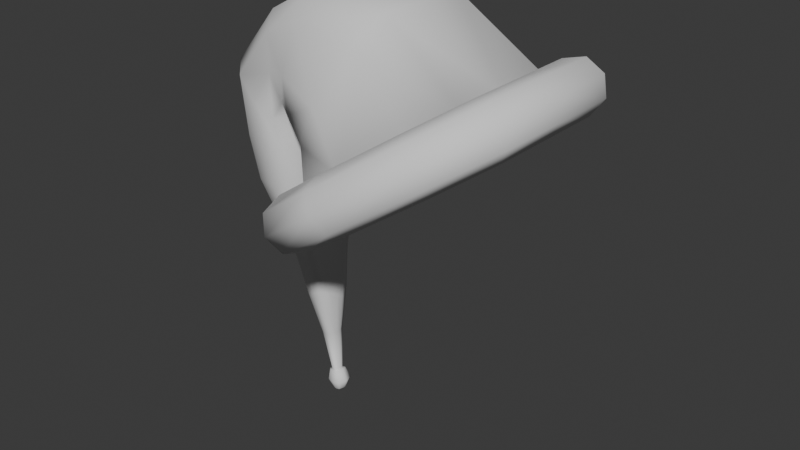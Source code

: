 # Source: santaHat.blend  (saved by Blender 4.5.88; exported with 4.5.12 LTS)
import bpy
from mathutils import Matrix  # noqa: F401  (used for matrix-valued properties, if any)

bpy.ops.wm.read_factory_settings(use_empty=True)
scene = bpy.context.scene
scene.name = 'Scene'

# ---- collections
col_collection = bpy.data.collections.new('Collection'); scene.collection.children.link(col_collection)

# ---- world
world_world = bpy.data.worlds.new('World'); scene.world = world_world
world_world.use_nodes = True; world_world.node_tree.nodes.clear()
_N = world_world.node_tree.nodes; _L = world_world.node_tree.links
n0 = _N.new('ShaderNodeOutputWorld'); n0.name = 'World Output'; n0.location = (200, 100)
n1 = _N.new('ShaderNodeBackground'); n1.name = 'Background'; n1.location = (-200, 100)
n1.inputs[0].default_value = (0.05088, 0.05088, 0.05088, 1.0)
_L.new(n1.outputs[0], n0.inputs[0])
n0.is_active_output = True
world_world.color = (0.05088, 0.05088, 0.05088)
world_world.sun_shadow_jitter_overblur = 0.0

# ---- meshes
me_cube_002 = bpy.data.meshes.new('Cube.002')
me_cube_002.from_pydata([(0.1068, 0.2603, 0.1509), (0.1454, 0.1153, 0.1301), (0.1012, 0.1153, 0.1944), (0.05076, 0.2149, 0.1787), (0.1126, 0.2149, 0.08861), (0.2047, 0.1456, 0.1707), (0.1605, 0.1456, 0.2351), (0.1428, 0.0, 0.1283), (0.05659, 0.1695, 0.1165), (0.09871, 0.0, 0.1927), (0.1114, 0.1093, 0.1541), (0.1839, 0.1305, 0.1375), (0.122, 0.1305, 0.2276), (0.1945, 0.1517, 0.211), (0.2072, 0.0, 0.1725), (0.1631, 0.0, 0.2368), (0.07754, 0.2473, 0.1781), (0.1217, 0.2473, 0.1138), (0.04172, 0.1825, 0.1536), (0.122, 0.0, 0.2276), (0.1839, 0.0, 0.1375), (0.08585, 0.1825, 0.08924), (0.198, 0.0, 0.2135), (0.1079, 0.0, 0.1516), (-0.04554, 0.323, 0.04642), (-0.07738, 0.2683, 0.09086), (-0.01556, 0.2683, 0.0007197), (-0.0474, 0.2137, 0.04515), (-0.06785, 0.3074, 0.07843), (-0.02372, 0.3074, 0.01409), (-0.06917, 0.2293, 0.07752), (-0.02504, 0.2293, 0.01318), (-0.1845, 0.2913, -0.04889), (-0.1883, 0.2476, 0.01481), (-0.1264, 0.2476, -0.07532), (-0.1302, 0.204, -0.01162), (-0.1988, 0.2788, -0.01137), (-0.1547, 0.2788, -0.07571), (-0.16, 0.2165, 0.01523), (-0.1159, 0.2165, -0.04911), (-0.2357, 0.1627, -0.08397), (-0.2302, 0.1304, -0.01395), (-0.1684, 0.1304, -0.1041), (-0.1629, 0.09816, -0.03407), (-0.2473, 0.1535, -0.04465), (-0.2032, 0.1535, -0.109), (-0.1954, 0.1074, -0.009027), (-0.1512, 0.1074, -0.07337), (-0.2435, 0.0, -0.08934), (-0.238, 0.0, -0.01932), (-0.1762, 0.0, -0.1095), (-0.1707, 0.0, -0.03944), (-0.2551, 0.0, -0.05002), (-0.211, 0.0, -0.1144), (-0.2032, 0.0, -0.01439), (-0.1591, 0.0, -0.07874), (-0.3099, 0.005256, -0.5212), (-0.3098, 0.0, -0.5212), (-0.3066, 0.008413, -0.5208), (-0.3005, 0.01061, -0.5198), (-0.2954, 0.01001, -0.5191), (-0.2935, 0.004884, -0.5188), (-0.2932, 0.0, -0.5187), (-0.264, 0.0, 0.07541), (-0.2993, 0.0, 0.08777), (-0.3076, 0.0, 0.06787), (-0.3037, 0.0, 0.03529), (-0.1981, 0.1821, 0.08141), (-0.2634, 0.1477, 0.1111), (-0.3102, 0.1133, 0.1128), (-0.3292, 0.1198, 0.08005), (-0.3234, 0.1152, 0.03232), (-0.3071, 0.07306, 0.03478), (-0.3115, 0.06799, 0.07003), (-0.3012, 0.05615, 0.09226), (-0.2639, 0.07324, 0.08183), (-0.2143, 0.09033, 0.04918), (-0.3652, 0.1201, 0.026), (-0.4164, 0.102, 0.01829), (-0.4301, 0.1037, 0.1371), (-0.3615, 0.09546, 0.2301), (-0.2607, 0.1245, 0.2779), (-0.1057, 0.1535, 0.2652), (-0.2179, 0.0, 0.04207), (-0.3746, 0.1259, 0.1058), (-0.3333, 0.12, 0.1656), (-0.2622, 0.1564, 0.1862), (-0.1565, 0.1929, 0.1642), (-0.07844, 0.09699, 0.3194), (-0.2599, 0.07864, 0.3271), (-0.3766, 0.0603, 0.2646), (-0.4599, 0.07175, 0.154), (-0.4438, 0.07612, 0.01415), (-0.4426, 0.0, 0.01433), (-0.4587, 0.0, 0.1533), (-0.3759, 0.0, 0.2632), (-0.2599, 0.0, 0.325), (-0.0796, 0.0, 0.3171), (-0.3032, 0.005256, -0.5675), (-0.3031, 0.0, -0.5675), (-0.3, 0.008413, -0.567), (-0.2938, 0.01061, -0.5661), (-0.2888, 0.01001, -0.5653), (-0.2868, 0.004884, -0.565), (-0.2865, 0.0, -0.565), (-0.2861, 0.0, -0.5198), (-0.2734, 0.0, -0.5408), (-0.2796, 0.0, -0.5597), (-0.2903, 0.01368, -0.5204), (-0.2801, 0.01881, -0.5418), (-0.2838, 0.01368, -0.5603), (-0.293, 0.01479, -0.5617), (-0.2952, 0.02061, -0.5441), (-0.2995, 0.01479, -0.5218), (-0.3168, 0.004973, -0.5244), (-0.3234, 0.004577, -0.5483), (-0.3102, 0.004973, -0.5643), (-0.31, 0.0, -0.5643), (-0.323, 0.0, -0.5483), (-0.3165, 0.0, -0.5244), (-0.2802, 0.004291, -0.5598), (-0.2743, 0.003464, -0.5409), (-0.2867, 0.004291, -0.5199), (-0.3107, 0.01075, -0.5235), (-0.3135, 0.01402, -0.5468), (-0.3042, 0.01075, -0.5634), (-0.2992, 0.06622, -0.05664), (-0.3029, 0.04822, -0.1498), (-0.302, 0.03032, -0.2423), (-0.2942, 0.01665, -0.3337), (-0.2957, 0.00722, -0.4265), (-0.4019, 0.09346, -0.07213), (-0.3795, 0.06857, -0.1614), (-0.3603, 0.04583, -0.2511), (-0.3458, 0.0304, -0.3415), (-0.3249, 0.01501, -0.4309), (-0.4277, 0.06909, -0.07602), (-0.3988, 0.05036, -0.1643), (-0.375, 0.03196, -0.2533), (-0.3588, 0.0181, -0.3434), (-0.3322, 0.008041, -0.432), (-0.3001, 0.01854, -0.4272), (-0.3019, 0.03663, -0.3348), (-0.3107, 0.05286, -0.2436), (-0.3143, 0.07779, -0.1515), (-0.3145, 0.1058, -0.05895), (-0.2949, 0.0, -0.4264), (-0.2927, 0.0, -0.3335), (-0.3002, 0.0, -0.242), (-0.3005, 0.0, -0.1494), (-0.2961, 0.0, -0.05616), (-0.3113, 0.01986, -0.4289), (-0.3217, 0.03898, -0.3378), (-0.333, 0.0555, -0.2469), (-0.3437, 0.08126, -0.1559), (-0.3539, 0.1104, -0.06488), (-0.3319, 0.0, -0.432), (-0.3582, 0.0, -0.3433), (-0.3743, 0.0, -0.2532), (-0.398, 0.0, -0.1641), (-0.4266, 0.0, -0.07585)], [], [(30, 38, 67, 87), (11, 1, 21, 4), (0, 17, 29, 24), (1, 10, 8, 21), (16, 0, 24, 28), (12, 6, 16, 3), (3, 16, 28, 25), (6, 12, 19, 15), (12, 2, 9, 19), (26, 31, 39, 34), (1, 11, 20, 7), (11, 5, 14, 20), (28, 24, 32, 36), (6, 13, 0, 16), (18, 3, 25, 30), (5, 11, 4, 17), (5, 13, 22, 14), (13, 6, 15, 22), (87, 67, 68, 86), (13, 5, 17, 0), (2, 12, 3, 18), (7, 23, 10, 1), (25, 28, 36, 33), (85, 69, 70, 84), (21, 8, 27, 31), (4, 21, 31, 26), (17, 4, 26, 29), (90, 80, 79, 91), (33, 36, 44, 41), (9, 2, 88, 97), (32, 37, 45, 40), (37, 34, 42, 45), (30, 25, 33, 38), (31, 27, 35, 39), (29, 26, 34, 37), (24, 29, 37, 32), (40, 45, 53, 48), (45, 42, 50, 53), (47, 43, 51, 55), (46, 41, 49, 54), (36, 32, 40, 44), (34, 39, 47, 42), (38, 33, 41, 46), (39, 35, 43, 47), (89, 81, 80, 90), (41, 44, 52, 49), (44, 40, 48, 52), (42, 47, 55, 50), (141, 130, 61, 60), (146, 62, 61, 130), (151, 59, 58, 135), (156, 140, 56, 57), (151, 141, 60, 59), (140, 135, 58, 56), (2, 18, 82, 88), (88, 82, 81, 89), (97, 88, 89, 96), (84, 70, 71, 77), (91, 79, 78, 92), (86, 68, 69, 85), (87, 86, 81, 82), (94, 91, 92, 93), (95, 90, 91, 94), (30, 87, 82, 18), (86, 85, 80, 81), (96, 89, 90, 95), (85, 84, 79, 80), (84, 77, 78, 79), (54, 83, 76, 46), (83, 63, 75, 76), (63, 64, 74, 75), (64, 65, 73, 74), (65, 66, 72, 73), (38, 46, 76, 67), (67, 76, 75, 68), (68, 75, 74, 69), (69, 74, 73, 70), (70, 73, 72, 71), (111, 110, 102, 101), (98, 103, 104, 99), (117, 116, 98, 99), (120, 107, 104, 103), (116, 125, 100, 98), (125, 111, 101, 100), (110, 120, 103, 102), (60, 61, 122, 108), (108, 122, 121, 109), (109, 121, 120, 110), (58, 59, 113, 123), (123, 113, 112, 124), (124, 112, 111, 125), (56, 58, 123, 114), (114, 123, 124, 115), (115, 124, 125, 116), (61, 62, 105, 122), (122, 105, 106, 121), (121, 106, 107, 120), (57, 56, 114, 119), (119, 114, 115, 118), (118, 115, 116, 117), (59, 60, 108, 113), (113, 108, 109, 112), (112, 109, 110, 111), (98, 100, 102, 103), (100, 101, 102), (92, 78, 131, 136), (136, 131, 132, 137), (137, 132, 133, 138), (138, 133, 134, 139), (139, 134, 135, 140), (77, 71, 145, 155), (155, 145, 144, 154), (154, 144, 143, 153), (153, 143, 142, 152), (152, 142, 141, 151), (93, 92, 136, 160), (160, 136, 137, 159), (159, 137, 138, 158), (158, 138, 139, 157), (157, 139, 140, 156), (77, 155, 131, 78), (155, 154, 132, 131), (154, 153, 133, 132), (153, 152, 134, 133), (152, 151, 135, 134), (66, 150, 126, 72), (150, 149, 127, 126), (149, 148, 128, 127), (148, 147, 129, 128), (147, 146, 130, 129), (71, 72, 126, 145), (145, 126, 127, 144), (144, 127, 128, 143), (143, 128, 129, 142), (142, 129, 130, 141)])
me_cube_002.polygons.foreach_set('use_smooth', [True] * 135)
_uv = me_cube_002.uv_layers.new(name='UVMap')
_uv.uv.foreach_set('vector', [0.009334, 0.7269, 0.0001121, 0.6382, 0.07382, 0.6244, 0.1105, 0.6987, 0.5892, 0.5624, 0.5544, 0.557, 0.5595, 0.4667, 0.5921, 0.4687, 0.6517, 0.4715, 0.622, 0.4703, 0.6255, 0.3411, 0.6553, 0.341, 0.5544, 0.557, 0.5159, 0.5502, 0.5212, 0.4648, 0.5595, 0.4667, 0.6816, 0.4726, 0.6517, 0.4715, 0.6553, 0.341, 0.6854, 0.3418, 0.7057, 0.5687, 0.675, 0.5689, 0.6816, 0.4726, 0.712, 0.4733, 0.712, 0.4733, 0.6816, 0.4726, 0.6854, 0.3418, 0.7168, 0.3427, 0.675, 0.5689, 0.7057, 0.5687, 0.7206, 0.6812, 0.681, 0.6859, 0.7057, 0.5687, 0.7418, 0.5672, 0.7602, 0.6755, 0.7206, 0.6812, 0.5948, 0.3414, 0.5614, 0.3417, 0.5675, 0.2391, 0.6016, 0.2379, 0.5544, 0.557, 0.5892, 0.5624, 0.5602, 0.671, 0.5236, 0.6607, 0.5892, 0.5624, 0.6193, 0.5658, 0.5989, 0.6807, 0.5602, 0.671, 0.6854, 0.3418, 0.6553, 0.341, 0.6549, 0.237, 0.6804, 0.2365, 0.675, 0.5689, 0.647, 0.5677, 0.6517, 0.4715, 0.6816, 0.4726, 0.747, 0.474, 0.712, 0.4733, 0.7168, 0.3427, 0.7529, 0.344, 0.6193, 0.5658, 0.5892, 0.5624, 0.5921, 0.4687, 0.622, 0.4703, 0.6193, 0.5658, 0.647, 0.5677, 0.6397, 0.6868, 0.5989, 0.6807, 0.647, 0.5677, 0.675, 0.5689, 0.681, 0.6859, 0.6397, 0.6868, 0.1105, 0.6987, 0.07382, 0.6244, 0.1414, 0.5827, 0.1893, 0.6408, 0.647, 0.5677, 0.6193, 0.5658, 0.622, 0.4703, 0.6517, 0.4715, 0.7418, 0.5672, 0.7057, 0.5687, 0.712, 0.4733, 0.747, 0.474, 0.5236, 0.6607, 0.4853, 0.6495, 0.5159, 0.5502, 0.5544, 0.557, 0.7168, 0.3427, 0.6854, 0.3418, 0.6804, 0.2365, 0.709, 0.2361, 0.2427, 0.5821, 0.1917, 0.5358, 0.2199, 0.494, 0.2655, 0.5182, 0.5595, 0.4667, 0.5212, 0.4648, 0.523, 0.341, 0.5614, 0.3417, 0.5921, 0.4687, 0.5595, 0.4667, 0.5614, 0.3417, 0.5948, 0.3414, 0.622, 0.4703, 0.5921, 0.4687, 0.5948, 0.3414, 0.6255, 0.3411, 0.3313, 0.6408, 0.2965, 0.6207, 0.3153, 0.5362, 0.3466, 0.5448, 0.709, 0.2361, 0.6804, 0.2365, 0.6857, 0.1422, 0.7194, 0.1312, 0.1242, 0.9999, 0.05834, 0.922, 0.2027, 0.8274, 0.262, 0.8772, 0.6549, 0.237, 0.6296, 0.2373, 0.6191, 0.1445, 0.6524, 0.1467, 0.6296, 0.2373, 0.6016, 0.2379, 0.5851, 0.1362, 0.6191, 0.1445, 0.7529, 0.344, 0.7168, 0.3427, 0.709, 0.2361, 0.7447, 0.2361, 0.5614, 0.3417, 0.523, 0.341, 0.5275, 0.2414, 0.5675, 0.2391, 0.6255, 0.3411, 0.5948, 0.3414, 0.6016, 0.2379, 0.6296, 0.2373, 0.6553, 0.341, 0.6255, 0.3411, 0.6296, 0.2373, 0.6549, 0.237, 0.6524, 0.1467, 0.6191, 0.1445, 0.6028, 0.005149, 0.6453, 0.000112, 0.6191, 0.1445, 0.5851, 0.1362, 0.5677, 0.01236, 0.6028, 0.005149, 0.5487, 0.1277, 0.5067, 0.1283, 0.4915, 0.02783, 0.5331, 0.02029, 0.7575, 0.119, 0.7194, 0.1312, 0.724, 0.003741, 0.7602, 0.0075, 0.6804, 0.2365, 0.6549, 0.237, 0.6524, 0.1467, 0.6857, 0.1422, 0.6016, 0.2379, 0.5675, 0.2391, 0.5487, 0.1277, 0.5851, 0.1362, 0.7447, 0.2361, 0.709, 0.2361, 0.7194, 0.1312, 0.7575, 0.119, 0.5675, 0.2391, 0.5275, 0.2414, 0.5067, 0.1283, 0.5487, 0.1277, 0.2857, 0.7271, 0.2471, 0.6957, 0.2965, 0.6207, 0.3313, 0.6408, 0.7194, 0.1312, 0.6857, 0.1422, 0.6882, 0.0004991, 0.724, 0.003741, 0.6857, 0.1422, 0.6524, 0.1467, 0.6453, 0.000112, 0.6882, 0.0004991, 0.5851, 0.1362, 0.5487, 0.1277, 0.5331, 0.02029, 0.5677, 0.01236, 0.3121, 0.07592, 0.3027, 0.0727, 0.3254, 0.001375, 0.3296, 0.002627, 0.2972, 0.07058, 0.3216, 0.0001121, 0.3254, 0.001375, 0.3027, 0.0727, 0.3214, 0.07731, 0.3337, 0.003225, 0.339, 0.00375, 0.3334, 0.07837, 0.3482, 0.07816, 0.3417, 0.07866, 0.3427, 0.003979, 0.3469, 0.003894, 0.3214, 0.07731, 0.3121, 0.07592, 0.3296, 0.002627, 0.3337, 0.003225, 0.3417, 0.07866, 0.3334, 0.07837, 0.339, 0.00375, 0.3427, 0.003979, 0.05834, 0.922, 0.03033, 0.8436, 0.163, 0.7791, 0.2027, 0.8274, 0.2027, 0.8274, 0.163, 0.7791, 0.2471, 0.6957, 0.2857, 0.7271, 0.262, 0.8772, 0.2027, 0.8274, 0.2857, 0.7271, 0.3406, 0.7526, 0.2655, 0.5182, 0.2199, 0.494, 0.2266, 0.4452, 0.2633, 0.4484, 0.3466, 0.5448, 0.3153, 0.5362, 0.3078, 0.447, 0.3369, 0.4451, 0.1893, 0.6408, 0.1414, 0.5827, 0.1917, 0.5358, 0.2427, 0.5821, 0.1105, 0.6987, 0.1893, 0.6408, 0.2471, 0.6957, 0.163, 0.7791, 0.3992, 0.5509, 0.3466, 0.5448, 0.3369, 0.4451, 0.3978, 0.441, 0.375, 0.6534, 0.3313, 0.6408, 0.3466, 0.5448, 0.3992, 0.5509, 0.009334, 0.7269, 0.1105, 0.6987, 0.163, 0.7791, 0.03033, 0.8436, 0.1893, 0.6408, 0.2427, 0.5821, 0.2965, 0.6207, 0.2471, 0.6957, 0.3406, 0.7526, 0.2857, 0.7271, 0.3313, 0.6408, 0.375, 0.6534, 0.2427, 0.5821, 0.2655, 0.5182, 0.3153, 0.5362, 0.2965, 0.6207, 0.2655, 0.5182, 0.2633, 0.4484, 0.3078, 0.447, 0.3153, 0.5362, 0.0001121, 0.4648, 0.04339, 0.4599, 0.05984, 0.5325, 0.008452, 0.5449, 0.04339, 0.4599, 0.08448, 0.4467, 0.1132, 0.5054, 0.05984, 0.5325, 0.08448, 0.4467, 0.1082, 0.4323, 0.143, 0.4733, 0.1132, 0.5054, 0.1082, 0.4323, 0.1201, 0.4201, 0.1683, 0.4609, 0.143, 0.4733, 0.1201, 0.4201, 0.1352, 0.3988, 0.188, 0.4311, 0.1683, 0.4609, 0.0001121, 0.6382, 0.008452, 0.5449, 0.05984, 0.5325, 0.07382, 0.6244, 0.07382, 0.6244, 0.05984, 0.5325, 0.1132, 0.5054, 0.1414, 0.5827, 0.1414, 0.5827, 0.1132, 0.5054, 0.143, 0.4733, 0.1917, 0.5358, 0.1917, 0.5358, 0.143, 0.4733, 0.1683, 0.4609, 0.2199, 0.494, 0.2199, 0.494, 0.1683, 0.4609, 0.188, 0.4311, 0.2266, 0.4452, 0.8885, 0.07909, 0.8888, 0.07294, 0.8929, 0.07657, 0.8924, 0.08014, 0.8961, 0.08795, 0.897, 0.074, 0.9018, 0.07232, 0.9012, 0.08958, 0.8968, 0.09739, 0.8927, 0.09411, 0.8961, 0.08795, 0.9012, 0.08958, 0.8939, 0.06649, 0.8971, 0.0633, 0.9018, 0.07232, 0.897, 0.074, 0.8927, 0.09411, 0.8902, 0.08759, 0.8938, 0.08465, 0.8961, 0.08795, 0.8902, 0.08759, 0.8885, 0.07909, 0.8924, 0.08014, 0.8938, 0.08465, 0.8888, 0.07294, 0.8939, 0.06649, 0.897, 0.074, 0.8929, 0.07657, 0.8544, 0.07327, 0.8512, 0.06761, 0.8569, 0.06226, 0.86, 0.07098, 0.86, 0.07098, 0.8569, 0.06226, 0.8791, 0.05642, 0.8771, 0.06861, 0.8771, 0.06861, 0.8791, 0.05642, 0.8939, 0.06649, 0.8888, 0.07294, 0.8531, 0.08619, 0.8543, 0.07911, 0.8587, 0.07845, 0.8575, 0.0894, 0.8575, 0.0894, 0.8587, 0.07845, 0.8764, 0.07885, 0.8767, 0.09232, 0.8767, 0.09232, 0.8764, 0.07885, 0.8885, 0.07909, 0.8902, 0.08759, 0.8518, 0.09149, 0.8531, 0.08619, 0.8575, 0.0894, 0.8572, 0.09679, 0.8572, 0.09679, 0.8575, 0.0894, 0.8767, 0.09232, 0.8775, 0.103, 0.8775, 0.103, 0.8767, 0.09232, 0.8902, 0.08759, 0.8927, 0.09411, 0.8512, 0.06761, 0.8481, 0.06246, 0.8553, 0.05796, 0.8569, 0.06226, 0.8569, 0.06226, 0.8553, 0.05796, 0.8797, 0.05282, 0.8791, 0.05642, 0.8791, 0.05642, 0.8797, 0.05282, 0.8971, 0.0633, 0.8939, 0.06649, 0.8481, 0.09592, 0.8518, 0.09149, 0.8572, 0.09679, 0.8545, 0.1009, 0.8545, 0.1009, 0.8572, 0.09679, 0.8775, 0.103, 0.8781, 0.1081, 0.8781, 0.1081, 0.8775, 0.103, 0.8927, 0.09411, 0.8968, 0.09739, 0.8543, 0.07911, 0.8544, 0.07327, 0.86, 0.07098, 0.8587, 0.07845, 0.8587, 0.07845, 0.86, 0.07098, 0.8771, 0.06861, 0.8764, 0.07885, 0.8764, 0.07885, 0.8771, 0.06861, 0.8888, 0.07294, 0.8885, 0.07909, 0.8961, 0.08795, 0.8938, 0.08465, 0.8929, 0.07657, 0.897, 0.074, 0.8938, 0.08465, 0.8924, 0.08014, 0.8929, 0.07657, 0.3369, 0.4451, 0.3078, 0.447, 0.3106, 0.3773, 0.3371, 0.3762, 0.3371, 0.3762, 0.3106, 0.3773, 0.3149, 0.3045, 0.3361, 0.3037, 0.3361, 0.3037, 0.3149, 0.3045, 0.3211, 0.2277, 0.3377, 0.2274, 0.3377, 0.2274, 0.3211, 0.2277, 0.3292, 0.1534, 0.3433, 0.1534, 0.3433, 0.1534, 0.3292, 0.1534, 0.3334, 0.07837, 0.3417, 0.07866, 0.2633, 0.4484, 0.2266, 0.4452, 0.2432, 0.3721, 0.2727, 0.3761, 0.2727, 0.3761, 0.2432, 0.3721, 0.2607, 0.2994, 0.2843, 0.303, 0.2843, 0.303, 0.2607, 0.2994, 0.2783, 0.223, 0.2969, 0.2261, 0.2969, 0.2261, 0.2783, 0.223, 0.2934, 0.1496, 0.309, 0.152, 0.309, 0.152, 0.2934, 0.1496, 0.3121, 0.07592, 0.3214, 0.07731, 0.3978, 0.441, 0.3369, 0.4451, 0.3371, 0.3762, 0.3893, 0.3681, 0.3893, 0.3681, 0.3371, 0.3762, 0.3361, 0.3037, 0.3753, 0.2965, 0.3753, 0.2965, 0.3361, 0.3037, 0.3377, 0.2274, 0.3635, 0.2242, 0.3635, 0.2242, 0.3377, 0.2274, 0.3433, 0.1534, 0.3575, 0.1518, 0.3575, 0.1518, 0.3433, 0.1534, 0.3417, 0.07866, 0.3482, 0.07816, 0.2633, 0.4484, 0.2727, 0.3761, 0.3106, 0.3773, 0.3078, 0.447, 0.2727, 0.3761, 0.2843, 0.303, 0.3149, 0.3045, 0.3106, 0.3773, 0.2843, 0.303, 0.2969, 0.2261, 0.3211, 0.2277, 0.3149, 0.3045, 0.2969, 0.2261, 0.309, 0.152, 0.3292, 0.1534, 0.3211, 0.2277, 0.309, 0.152, 0.3214, 0.07731, 0.3334, 0.07837, 0.3292, 0.1534, 0.1352, 0.3988, 0.1684, 0.335, 0.2138, 0.3592, 0.188, 0.4311, 0.1684, 0.335, 0.2039, 0.2709, 0.2378, 0.2887, 0.2138, 0.3592, 0.2039, 0.2709, 0.2375, 0.2054, 0.2598, 0.2156, 0.2378, 0.2887, 0.2375, 0.2054, 0.2656, 0.1383, 0.2778, 0.1436, 0.2598, 0.2156, 0.2656, 0.1383, 0.2972, 0.07058, 0.3027, 0.0727, 0.2778, 0.1436, 0.2266, 0.4452, 0.188, 0.4311, 0.2138, 0.3592, 0.2432, 0.3721, 0.2432, 0.3721, 0.2138, 0.3592, 0.2378, 0.2887, 0.2607, 0.2994, 0.2607, 0.2994, 0.2378, 0.2887, 0.2598, 0.2156, 0.2783, 0.223, 0.2783, 0.223, 0.2598, 0.2156, 0.2778, 0.1436, 0.2934, 0.1496, 0.2934, 0.1496, 0.2778, 0.1436, 0.3027, 0.0727, 0.3121, 0.07592])
me_cube_002.update()

# ---- objects
ob_cube = bpy.data.objects.new('Cube', me_cube_002)

# ---- transforms, parenting, visibility, modifiers, constraints
ob_cube.location = (0.0, 0.0, 0.0)
_m = ob_cube.modifiers.new('Mirror', 'MIRROR')
_m.use_axis = (False, True, False)
_m.use_clip = True

# ---- collection membership
col_collection.objects.link(ob_cube)

# ---- scene / render settings (as saved in the file)
scene.frame_start = 1; scene.frame_end = 250; scene.frame_set(2)
scene.render.engine = 'CYCLES'
scene.cycles.bake_type = 'DIFFUSE'
bpy.context.view_layer.update()

# ---- added for rendering (the .blend has no active camera and no usable light): camera, sun
cam_auto = bpy.data.cameras.new('AutoCamera')
cam_auto.lens = 50.0
cam_auto.sensor_width = 36.0
cam_auto.clip_end = 1000.0
ob_auto_camera = bpy.data.objects.new('AutoCamera', cam_auto)
scene.collection.objects.link(ob_auto_camera)
ob_auto_camera.location = (1.06664, -1.43161, 0.834213)
ob_auto_camera.rotation_euler = (1.09748, -7.21219e-08, 0.694738)
scene.camera = ob_auto_camera
light_auto_sun = bpy.data.lights.new('AutoSun', 'SUN')
light_auto_sun.energy = 3.0
light_auto_sun.angle = 0.0523599
ob_auto_sun = bpy.data.objects.new('AutoSun', light_auto_sun)
scene.collection.objects.link(ob_auto_sun)
ob_auto_sun.rotation_euler = (0.872665, 0.174533, 0.523599)
bpy.context.view_layer.update()
